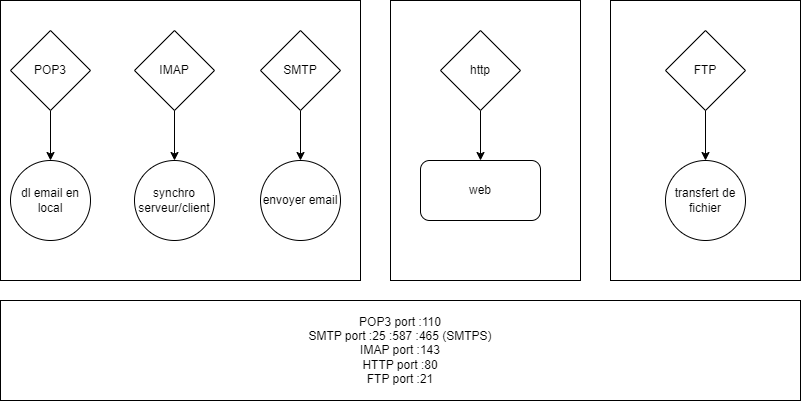

The diagram above was exported from draw.io. Its source (the exported page's mxGraphModel, read from the mxfile embedded in the PNG):
<mxGraphModel dx="1434" dy="1949" grid="1" gridSize="10" guides="1" tooltips="1" connect="1" arrows="1" fold="1" page="1" pageScale="1" pageWidth="827" pageHeight="1169" math="0" shadow="0">
  <root>
    <mxCell id="0" />
    <mxCell id="1" parent="0" />
    <mxCell id="sHgLad-zO-spHSsXay0R-34" value="" style="rounded=0;whiteSpace=wrap;html=1;fillColor=none;" vertex="1" parent="1">
      <mxGeometry x="624" y="-1150" width="190" height="280" as="geometry" />
    </mxCell>
    <mxCell id="sHgLad-zO-spHSsXay0R-33" value="" style="rounded=0;whiteSpace=wrap;html=1;fillColor=none;" vertex="1" parent="1">
      <mxGeometry x="404" y="-1150" width="190" height="280" as="geometry" />
    </mxCell>
    <mxCell id="sHgLad-zO-spHSsXay0R-32" value="" style="rounded=0;whiteSpace=wrap;html=1;fillColor=none;" vertex="1" parent="1">
      <mxGeometry x="14" y="-1150" width="360" height="280" as="geometry" />
    </mxCell>
    <mxCell id="sHgLad-zO-spHSsXay0R-21" value="web" style="rounded=1;whiteSpace=wrap;html=1;" vertex="1" parent="1">
      <mxGeometry x="434" y="-990" width="120" height="60" as="geometry" />
    </mxCell>
    <mxCell id="sHgLad-zO-spHSsXay0R-39" style="edgeStyle=orthogonalEdgeStyle;rounded=0;orthogonalLoop=1;jettySize=auto;html=1;exitX=0.5;exitY=1;exitDx=0;exitDy=0;entryX=0.5;entryY=0;entryDx=0;entryDy=0;" edge="1" parent="1" source="sHgLad-zO-spHSsXay0R-23" target="sHgLad-zO-spHSsXay0R-21">
      <mxGeometry relative="1" as="geometry" />
    </mxCell>
    <mxCell id="sHgLad-zO-spHSsXay0R-23" value="http" style="rhombus;whiteSpace=wrap;html=1;" vertex="1" parent="1">
      <mxGeometry x="454" y="-1120" width="80" height="80" as="geometry" />
    </mxCell>
    <mxCell id="sHgLad-zO-spHSsXay0R-36" style="edgeStyle=orthogonalEdgeStyle;rounded=0;orthogonalLoop=1;jettySize=auto;html=1;exitX=0.5;exitY=1;exitDx=0;exitDy=0;entryX=0.5;entryY=0;entryDx=0;entryDy=0;" edge="1" parent="1" source="sHgLad-zO-spHSsXay0R-24" target="sHgLad-zO-spHSsXay0R-28">
      <mxGeometry relative="1" as="geometry" />
    </mxCell>
    <mxCell id="sHgLad-zO-spHSsXay0R-24" value="POP3" style="rhombus;whiteSpace=wrap;html=1;" vertex="1" parent="1">
      <mxGeometry x="24" y="-1120" width="80" height="80" as="geometry" />
    </mxCell>
    <mxCell id="sHgLad-zO-spHSsXay0R-37" style="edgeStyle=orthogonalEdgeStyle;rounded=0;orthogonalLoop=1;jettySize=auto;html=1;exitX=0.5;exitY=1;exitDx=0;exitDy=0;entryX=0.5;entryY=0;entryDx=0;entryDy=0;" edge="1" parent="1" source="sHgLad-zO-spHSsXay0R-25" target="sHgLad-zO-spHSsXay0R-29">
      <mxGeometry relative="1" as="geometry" />
    </mxCell>
    <mxCell id="sHgLad-zO-spHSsXay0R-25" value="IMAP" style="rhombus;whiteSpace=wrap;html=1;" vertex="1" parent="1">
      <mxGeometry x="148" y="-1120" width="80" height="80" as="geometry" />
    </mxCell>
    <mxCell id="sHgLad-zO-spHSsXay0R-38" style="edgeStyle=orthogonalEdgeStyle;rounded=0;orthogonalLoop=1;jettySize=auto;html=1;exitX=0.5;exitY=1;exitDx=0;exitDy=0;entryX=0.5;entryY=0;entryDx=0;entryDy=0;" edge="1" parent="1" source="sHgLad-zO-spHSsXay0R-26" target="sHgLad-zO-spHSsXay0R-27">
      <mxGeometry relative="1" as="geometry" />
    </mxCell>
    <mxCell id="sHgLad-zO-spHSsXay0R-26" value="SMTP" style="rhombus;whiteSpace=wrap;html=1;" vertex="1" parent="1">
      <mxGeometry x="274" y="-1120" width="80" height="80" as="geometry" />
    </mxCell>
    <mxCell id="sHgLad-zO-spHSsXay0R-27" value="envoyer email" style="ellipse;whiteSpace=wrap;html=1;aspect=fixed;" vertex="1" parent="1">
      <mxGeometry x="274" y="-990" width="80" height="80" as="geometry" />
    </mxCell>
    <mxCell id="sHgLad-zO-spHSsXay0R-28" value="dl email en local" style="ellipse;whiteSpace=wrap;html=1;aspect=fixed;" vertex="1" parent="1">
      <mxGeometry x="24" y="-990" width="80" height="80" as="geometry" />
    </mxCell>
    <mxCell id="sHgLad-zO-spHSsXay0R-29" value="synchro serveur/client" style="ellipse;whiteSpace=wrap;html=1;aspect=fixed;" vertex="1" parent="1">
      <mxGeometry x="148" y="-990" width="80" height="80" as="geometry" />
    </mxCell>
    <mxCell id="sHgLad-zO-spHSsXay0R-40" style="edgeStyle=orthogonalEdgeStyle;rounded=0;orthogonalLoop=1;jettySize=auto;html=1;exitX=0.5;exitY=1;exitDx=0;exitDy=0;entryX=0.5;entryY=0;entryDx=0;entryDy=0;" edge="1" parent="1" source="sHgLad-zO-spHSsXay0R-30" target="sHgLad-zO-spHSsXay0R-31">
      <mxGeometry relative="1" as="geometry" />
    </mxCell>
    <mxCell id="sHgLad-zO-spHSsXay0R-30" value="FTP" style="rhombus;whiteSpace=wrap;html=1;" vertex="1" parent="1">
      <mxGeometry x="679" y="-1120" width="80" height="80" as="geometry" />
    </mxCell>
    <mxCell id="sHgLad-zO-spHSsXay0R-31" value="transfert de fichier" style="ellipse;whiteSpace=wrap;html=1;aspect=fixed;" vertex="1" parent="1">
      <mxGeometry x="679" y="-990" width="80" height="80" as="geometry" />
    </mxCell>
    <mxCell id="sHgLad-zO-spHSsXay0R-35" value="POP3 port :110&lt;br&gt;SMTP port :25 :587 :465 (SMTPS)&lt;br&gt;IMAP port :143&lt;br&gt;HTTP port :80&lt;br&gt;FTP port :21" style="rounded=0;whiteSpace=wrap;html=1;" vertex="1" parent="1">
      <mxGeometry x="14" y="-850" width="800" height="100" as="geometry" />
    </mxCell>
  </root>
</mxGraphModel>